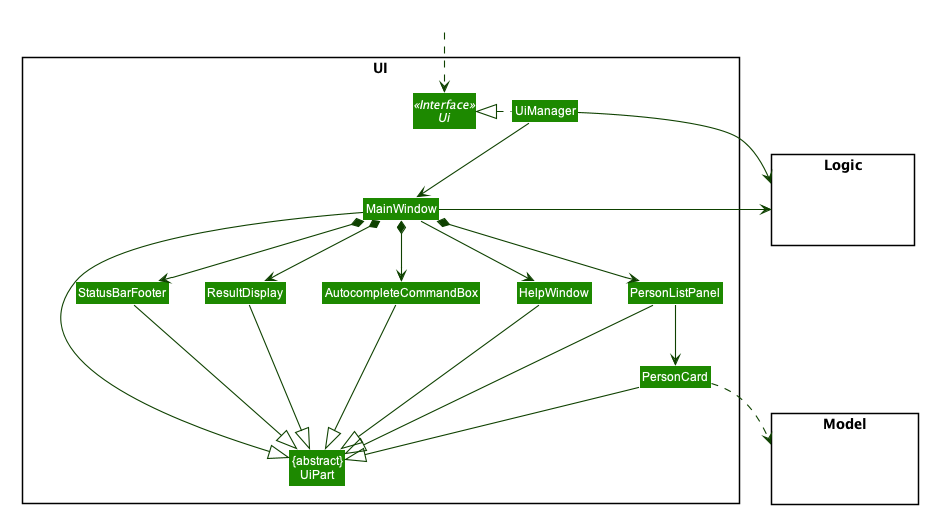

The diagram above was rendered by PlantUML. Its source (embedded in the PNG):
@startuml








skinparam BackgroundColor #FFFFFFF

skinparam Shadowing false

skinparam Class {
    FontColor #FFFFFF
    BorderThickness 1
    BorderColor #FFFFFF
    StereotypeFontColor #FFFFFF
    FontName Arial
}

skinparam Actor {
    BorderColor #000000
    Color #000000
    FontName Arial
}

skinparam Sequence {
    MessageAlign center
    BoxFontSize 15
    BoxPadding 0
    BoxFontColor #FFFFFF
    FontName Arial
}

skinparam Participant {
    FontColor #FFFFFFF
    Padding 20
}

skinparam MinClassWidth 50
skinparam ParticipantPadding 10
skinparam Shadowing false
skinparam DefaultTextAlignment center
skinparam packageStyle Rectangle

hide footbox
hide members
hide circle
skinparam arrowThickness 1.1
skinparam arrowColor #0E4100
skinparam classBackgroundColor #1D8900

package UI <<Rectangle>>{
Interface Ui <<Interface>>
Class "{abstract}\nUiPart" as UiPart
Class UiManager
Class MainWindow
Class HelpWindow
Class ResultDisplay
Class PersonListPanel
Class PersonCard
Class StatusBarFooter
Class "AutocompleteCommandBox" as CommandBox
}

package Model <<Rectangle>> {
Class HiddenModel #FFFFFF
}

package Logic <<Rectangle>> {
Class HiddenLogic #FFFFFF
}

Class HiddenOutside #FFFFFF
HiddenOutside ..> Ui

UiManager .left.|> Ui
UiManager -down-> MainWindow
MainWindow --> HelpWindow
MainWindow *-down-> CommandBox
MainWindow *-down-> ResultDisplay
MainWindow *-down-> PersonListPanel
MainWindow *-down-> StatusBarFooter

PersonListPanel -down-> PersonCard

MainWindow -left-|> UiPart

ResultDisplay --|> UiPart
CommandBox --|> UiPart
PersonListPanel --|> UiPart
PersonCard --|> UiPart
StatusBarFooter --|> UiPart
HelpWindow -down-|> UiPart

PersonCard ..> Model
UiManager -right-> Logic
MainWindow -left-> Logic

PersonListPanel -[hidden]left- HelpWindow
HelpWindow -[hidden]left- CommandBox
CommandBox -[hidden]left- ResultDisplay
ResultDisplay -[hidden]left- StatusBarFooter

MainWindow -[hidden]-|> UiPart
@enduml